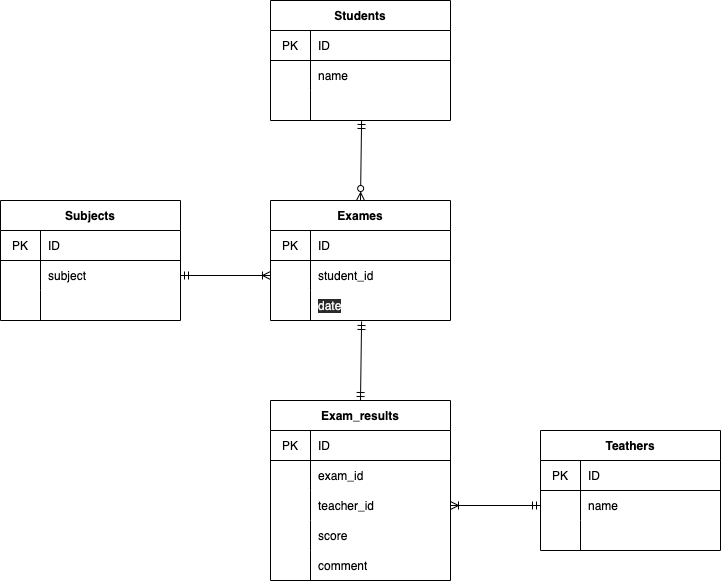

The diagram above was exported from draw.io. Its source (the exported page's mxGraphModel, read from the mxfile embedded in the PNG):
<mxGraphModel dx="727" dy="680" grid="1" gridSize="10" guides="1" tooltips="1" connect="1" arrows="0" fold="1" page="1" pageScale="1" pageWidth="827" pageHeight="1169" math="0" shadow="1">
  <root>
    <mxCell id="0" />
    <mxCell id="1" parent="0" />
    <mxCell id="172" value="Students" style="shape=table;startSize=30;container=1;collapsible=0;childLayout=tableLayout;fixedRows=1;rowLines=0;fontStyle=1;align=center;pointerEvents=1;" parent="1" vertex="1">
      <mxGeometry x="290" y="80" width="180" height="120" as="geometry" />
    </mxCell>
    <mxCell id="173" value="" style="shape=partialRectangle;html=1;whiteSpace=wrap;collapsible=0;dropTarget=0;pointerEvents=1;fillColor=none;top=0;left=0;bottom=1;right=0;points=[[0,0.5],[1,0.5]];portConstraint=eastwest;" parent="172" vertex="1">
      <mxGeometry y="30" width="180" height="30" as="geometry" />
    </mxCell>
    <mxCell id="174" value="PK" style="shape=partialRectangle;html=1;whiteSpace=wrap;connectable=0;fillColor=none;top=0;left=0;bottom=0;right=0;overflow=hidden;pointerEvents=1;" parent="173" vertex="1">
      <mxGeometry width="40" height="30" as="geometry">
        <mxRectangle width="40" height="30" as="alternateBounds" />
      </mxGeometry>
    </mxCell>
    <mxCell id="175" value="ID" style="shape=partialRectangle;html=1;whiteSpace=wrap;connectable=0;fillColor=none;top=0;left=0;bottom=0;right=0;align=left;spacingLeft=6;overflow=hidden;pointerEvents=1;" parent="173" vertex="1">
      <mxGeometry x="40" width="140" height="30" as="geometry">
        <mxRectangle width="140" height="30" as="alternateBounds" />
      </mxGeometry>
    </mxCell>
    <mxCell id="176" value="" style="shape=partialRectangle;html=1;whiteSpace=wrap;collapsible=0;dropTarget=0;pointerEvents=1;fillColor=none;top=0;left=0;bottom=0;right=0;points=[[0,0.5],[1,0.5]];portConstraint=eastwest;" parent="172" vertex="1">
      <mxGeometry y="60" width="180" height="30" as="geometry" />
    </mxCell>
    <mxCell id="177" value="" style="shape=partialRectangle;html=1;whiteSpace=wrap;connectable=0;fillColor=none;top=0;left=0;bottom=0;right=0;overflow=hidden;pointerEvents=1;" parent="176" vertex="1">
      <mxGeometry width="40" height="30" as="geometry">
        <mxRectangle width="40" height="30" as="alternateBounds" />
      </mxGeometry>
    </mxCell>
    <mxCell id="178" value="name" style="shape=partialRectangle;html=1;whiteSpace=wrap;connectable=0;fillColor=none;top=0;left=0;bottom=0;right=0;align=left;spacingLeft=6;overflow=hidden;pointerEvents=1;" parent="176" vertex="1">
      <mxGeometry x="40" width="140" height="30" as="geometry">
        <mxRectangle width="140" height="30" as="alternateBounds" />
      </mxGeometry>
    </mxCell>
    <mxCell id="179" value="" style="shape=partialRectangle;html=1;whiteSpace=wrap;collapsible=0;dropTarget=0;pointerEvents=1;fillColor=none;top=0;left=0;bottom=0;right=0;points=[[0,0.5],[1,0.5]];portConstraint=eastwest;" parent="172" vertex="1">
      <mxGeometry y="90" width="180" height="30" as="geometry" />
    </mxCell>
    <mxCell id="180" value="" style="shape=partialRectangle;html=1;whiteSpace=wrap;connectable=0;fillColor=none;top=0;left=0;bottom=0;right=0;overflow=hidden;pointerEvents=1;" parent="179" vertex="1">
      <mxGeometry width="40" height="30" as="geometry">
        <mxRectangle width="40" height="30" as="alternateBounds" />
      </mxGeometry>
    </mxCell>
    <mxCell id="181" value="" style="shape=partialRectangle;html=1;whiteSpace=wrap;connectable=0;fillColor=none;top=0;left=0;bottom=0;right=0;align=left;spacingLeft=6;overflow=hidden;pointerEvents=1;" parent="179" vertex="1">
      <mxGeometry x="40" width="140" height="30" as="geometry">
        <mxRectangle width="140" height="30" as="alternateBounds" />
      </mxGeometry>
    </mxCell>
    <mxCell id="192" value="Teathers" style="shape=table;startSize=30;container=1;collapsible=0;childLayout=tableLayout;fixedRows=1;rowLines=0;fontStyle=1;align=center;pointerEvents=1;" parent="1" vertex="1">
      <mxGeometry x="560" y="510" width="180" height="120" as="geometry" />
    </mxCell>
    <mxCell id="193" value="" style="shape=partialRectangle;html=1;whiteSpace=wrap;collapsible=0;dropTarget=0;pointerEvents=1;fillColor=none;top=0;left=0;bottom=1;right=0;points=[[0,0.5],[1,0.5]];portConstraint=eastwest;" parent="192" vertex="1">
      <mxGeometry y="30" width="180" height="30" as="geometry" />
    </mxCell>
    <mxCell id="194" value="PK" style="shape=partialRectangle;html=1;whiteSpace=wrap;connectable=0;fillColor=none;top=0;left=0;bottom=0;right=0;overflow=hidden;pointerEvents=1;" parent="193" vertex="1">
      <mxGeometry width="40" height="30" as="geometry">
        <mxRectangle width="40" height="30" as="alternateBounds" />
      </mxGeometry>
    </mxCell>
    <mxCell id="195" value="ID" style="shape=partialRectangle;html=1;whiteSpace=wrap;connectable=0;fillColor=none;top=0;left=0;bottom=0;right=0;align=left;spacingLeft=6;overflow=hidden;pointerEvents=1;" parent="193" vertex="1">
      <mxGeometry x="40" width="140" height="30" as="geometry">
        <mxRectangle width="140" height="30" as="alternateBounds" />
      </mxGeometry>
    </mxCell>
    <mxCell id="196" value="" style="shape=partialRectangle;html=1;whiteSpace=wrap;collapsible=0;dropTarget=0;pointerEvents=1;fillColor=none;top=0;left=0;bottom=0;right=0;points=[[0,0.5],[1,0.5]];portConstraint=eastwest;" parent="192" vertex="1">
      <mxGeometry y="60" width="180" height="30" as="geometry" />
    </mxCell>
    <mxCell id="197" value="" style="shape=partialRectangle;html=1;whiteSpace=wrap;connectable=0;fillColor=none;top=0;left=0;bottom=0;right=0;overflow=hidden;pointerEvents=1;" parent="196" vertex="1">
      <mxGeometry width="40" height="30" as="geometry">
        <mxRectangle width="40" height="30" as="alternateBounds" />
      </mxGeometry>
    </mxCell>
    <mxCell id="198" value="name" style="shape=partialRectangle;html=1;whiteSpace=wrap;connectable=0;fillColor=none;top=0;left=0;bottom=0;right=0;align=left;spacingLeft=6;overflow=hidden;pointerEvents=1;" parent="196" vertex="1">
      <mxGeometry x="40" width="140" height="30" as="geometry">
        <mxRectangle width="140" height="30" as="alternateBounds" />
      </mxGeometry>
    </mxCell>
    <mxCell id="199" value="" style="shape=partialRectangle;html=1;whiteSpace=wrap;collapsible=0;dropTarget=0;pointerEvents=1;fillColor=none;top=0;left=0;bottom=0;right=0;points=[[0,0.5],[1,0.5]];portConstraint=eastwest;" parent="192" vertex="1">
      <mxGeometry y="90" width="180" height="30" as="geometry" />
    </mxCell>
    <mxCell id="200" value="" style="shape=partialRectangle;html=1;whiteSpace=wrap;connectable=0;fillColor=none;top=0;left=0;bottom=0;right=0;overflow=hidden;pointerEvents=1;" parent="199" vertex="1">
      <mxGeometry width="40" height="30" as="geometry">
        <mxRectangle width="40" height="30" as="alternateBounds" />
      </mxGeometry>
    </mxCell>
    <mxCell id="201" value="" style="shape=partialRectangle;html=1;whiteSpace=wrap;connectable=0;fillColor=none;top=0;left=0;bottom=0;right=0;align=left;spacingLeft=6;overflow=hidden;pointerEvents=1;" parent="199" vertex="1">
      <mxGeometry x="40" width="140" height="30" as="geometry">
        <mxRectangle width="140" height="30" as="alternateBounds" />
      </mxGeometry>
    </mxCell>
    <mxCell id="202" value="Exames" style="shape=table;startSize=30;container=1;collapsible=0;childLayout=tableLayout;fixedRows=1;rowLines=0;fontStyle=1;align=center;pointerEvents=1;" parent="1" vertex="1">
      <mxGeometry x="290" y="280" width="180" height="120" as="geometry" />
    </mxCell>
    <mxCell id="203" value="" style="shape=partialRectangle;html=1;whiteSpace=wrap;collapsible=0;dropTarget=0;pointerEvents=1;fillColor=none;top=0;left=0;bottom=1;right=0;points=[[0,0.5],[1,0.5]];portConstraint=eastwest;" parent="202" vertex="1">
      <mxGeometry y="30" width="180" height="30" as="geometry" />
    </mxCell>
    <mxCell id="204" value="PK" style="shape=partialRectangle;html=1;whiteSpace=wrap;connectable=0;fillColor=none;top=0;left=0;bottom=0;right=0;overflow=hidden;pointerEvents=1;" parent="203" vertex="1">
      <mxGeometry width="40" height="30" as="geometry">
        <mxRectangle width="40" height="30" as="alternateBounds" />
      </mxGeometry>
    </mxCell>
    <mxCell id="205" value="ID" style="shape=partialRectangle;html=1;whiteSpace=wrap;connectable=0;fillColor=none;top=0;left=0;bottom=0;right=0;align=left;spacingLeft=6;overflow=hidden;pointerEvents=1;" parent="203" vertex="1">
      <mxGeometry x="40" width="140" height="30" as="geometry">
        <mxRectangle width="140" height="30" as="alternateBounds" />
      </mxGeometry>
    </mxCell>
    <mxCell id="206" value="" style="shape=partialRectangle;html=1;whiteSpace=wrap;collapsible=0;dropTarget=0;pointerEvents=1;fillColor=none;top=0;left=0;bottom=0;right=0;points=[[0,0.5],[1,0.5]];portConstraint=eastwest;" parent="202" vertex="1">
      <mxGeometry y="60" width="180" height="30" as="geometry" />
    </mxCell>
    <mxCell id="207" value="" style="shape=partialRectangle;html=1;whiteSpace=wrap;connectable=0;fillColor=none;top=0;left=0;bottom=0;right=0;overflow=hidden;pointerEvents=1;" parent="206" vertex="1">
      <mxGeometry width="40" height="30" as="geometry">
        <mxRectangle width="40" height="30" as="alternateBounds" />
      </mxGeometry>
    </mxCell>
    <mxCell id="208" value="&lt;span&gt;student_id&lt;/span&gt;" style="shape=partialRectangle;html=1;whiteSpace=wrap;connectable=0;fillColor=none;top=0;left=0;bottom=0;right=0;align=left;spacingLeft=6;overflow=hidden;pointerEvents=1;" parent="206" vertex="1">
      <mxGeometry x="40" width="140" height="30" as="geometry">
        <mxRectangle width="140" height="30" as="alternateBounds" />
      </mxGeometry>
    </mxCell>
    <mxCell id="209" value="" style="shape=partialRectangle;html=1;whiteSpace=wrap;collapsible=0;dropTarget=0;pointerEvents=1;fillColor=none;top=0;left=0;bottom=0;right=0;points=[[0,0.5],[1,0.5]];portConstraint=eastwest;" parent="202" vertex="1">
      <mxGeometry y="90" width="180" height="30" as="geometry" />
    </mxCell>
    <mxCell id="210" value="" style="shape=partialRectangle;html=1;whiteSpace=wrap;connectable=0;fillColor=none;top=0;left=0;bottom=0;right=0;overflow=hidden;pointerEvents=1;" parent="209" vertex="1">
      <mxGeometry width="40" height="30" as="geometry">
        <mxRectangle width="40" height="30" as="alternateBounds" />
      </mxGeometry>
    </mxCell>
    <mxCell id="211" value="&lt;meta charset=&quot;utf-8&quot;&gt;&lt;span style=&quot;color: rgb(240, 240, 240); font-family: helvetica; font-size: 12px; font-style: normal; font-weight: 400; letter-spacing: normal; text-align: left; text-indent: 0px; text-transform: none; word-spacing: 0px; background-color: rgb(42, 42, 42); display: inline; float: none;&quot;&gt;date&lt;/span&gt;" style="shape=partialRectangle;html=1;whiteSpace=wrap;connectable=0;fillColor=none;top=0;left=0;bottom=0;right=0;align=left;spacingLeft=6;overflow=hidden;pointerEvents=1;" parent="209" vertex="1">
      <mxGeometry x="40" width="140" height="30" as="geometry">
        <mxRectangle width="140" height="30" as="alternateBounds" />
      </mxGeometry>
    </mxCell>
    <mxCell id="222" value="Exam_results" style="shape=table;startSize=30;container=1;collapsible=0;childLayout=tableLayout;fixedRows=1;rowLines=0;fontStyle=1;align=center;pointerEvents=1;" parent="1" vertex="1">
      <mxGeometry x="290" y="480" width="180" height="180" as="geometry" />
    </mxCell>
    <mxCell id="223" value="" style="shape=partialRectangle;html=1;whiteSpace=wrap;collapsible=0;dropTarget=0;pointerEvents=1;fillColor=none;top=0;left=0;bottom=1;right=0;points=[[0,0.5],[1,0.5]];portConstraint=eastwest;" parent="222" vertex="1">
      <mxGeometry y="30" width="180" height="30" as="geometry" />
    </mxCell>
    <mxCell id="224" value="PK" style="shape=partialRectangle;html=1;whiteSpace=wrap;connectable=0;fillColor=none;top=0;left=0;bottom=0;right=0;overflow=hidden;pointerEvents=1;" parent="223" vertex="1">
      <mxGeometry width="40" height="30" as="geometry">
        <mxRectangle width="40" height="30" as="alternateBounds" />
      </mxGeometry>
    </mxCell>
    <mxCell id="225" value="ID" style="shape=partialRectangle;html=1;whiteSpace=wrap;connectable=0;fillColor=none;top=0;left=0;bottom=0;right=0;align=left;spacingLeft=6;overflow=hidden;pointerEvents=1;" parent="223" vertex="1">
      <mxGeometry x="40" width="140" height="30" as="geometry">
        <mxRectangle width="140" height="30" as="alternateBounds" />
      </mxGeometry>
    </mxCell>
    <mxCell id="226" value="" style="shape=partialRectangle;html=1;whiteSpace=wrap;collapsible=0;dropTarget=0;pointerEvents=1;fillColor=none;top=0;left=0;bottom=0;right=0;points=[[0,0.5],[1,0.5]];portConstraint=eastwest;" parent="222" vertex="1">
      <mxGeometry y="60" width="180" height="30" as="geometry" />
    </mxCell>
    <mxCell id="227" value="" style="shape=partialRectangle;html=1;whiteSpace=wrap;connectable=0;fillColor=none;top=0;left=0;bottom=0;right=0;overflow=hidden;pointerEvents=1;" parent="226" vertex="1">
      <mxGeometry width="40" height="30" as="geometry">
        <mxRectangle width="40" height="30" as="alternateBounds" />
      </mxGeometry>
    </mxCell>
    <mxCell id="228" value="exam_id" style="shape=partialRectangle;html=1;whiteSpace=wrap;connectable=0;fillColor=none;top=0;left=0;bottom=0;right=0;align=left;spacingLeft=6;overflow=hidden;pointerEvents=1;" parent="226" vertex="1">
      <mxGeometry x="40" width="140" height="30" as="geometry">
        <mxRectangle width="140" height="30" as="alternateBounds" />
      </mxGeometry>
    </mxCell>
    <mxCell id="229" value="" style="shape=partialRectangle;html=1;whiteSpace=wrap;collapsible=0;dropTarget=0;pointerEvents=1;fillColor=none;top=0;left=0;bottom=0;right=0;points=[[0,0.5],[1,0.5]];portConstraint=eastwest;" parent="222" vertex="1">
      <mxGeometry y="90" width="180" height="30" as="geometry" />
    </mxCell>
    <mxCell id="230" value="" style="shape=partialRectangle;html=1;whiteSpace=wrap;connectable=0;fillColor=none;top=0;left=0;bottom=0;right=0;overflow=hidden;pointerEvents=1;" parent="229" vertex="1">
      <mxGeometry width="40" height="30" as="geometry">
        <mxRectangle width="40" height="30" as="alternateBounds" />
      </mxGeometry>
    </mxCell>
    <mxCell id="231" value="teacher_id" style="shape=partialRectangle;html=1;whiteSpace=wrap;connectable=0;fillColor=none;top=0;left=0;bottom=0;right=0;align=left;spacingLeft=6;overflow=hidden;pointerEvents=1;" parent="229" vertex="1">
      <mxGeometry x="40" width="140" height="30" as="geometry">
        <mxRectangle width="140" height="30" as="alternateBounds" />
      </mxGeometry>
    </mxCell>
    <mxCell id="245" style="shape=partialRectangle;html=1;whiteSpace=wrap;collapsible=0;dropTarget=0;pointerEvents=1;fillColor=none;top=0;left=0;bottom=0;right=0;points=[[0,0.5],[1,0.5]];portConstraint=eastwest;" parent="222" vertex="1">
      <mxGeometry y="120" width="180" height="30" as="geometry" />
    </mxCell>
    <mxCell id="246" style="shape=partialRectangle;html=1;whiteSpace=wrap;connectable=0;fillColor=none;top=0;left=0;bottom=0;right=0;overflow=hidden;pointerEvents=1;" parent="245" vertex="1">
      <mxGeometry width="40" height="30" as="geometry">
        <mxRectangle width="40" height="30" as="alternateBounds" />
      </mxGeometry>
    </mxCell>
    <mxCell id="247" value="score" style="shape=partialRectangle;html=1;whiteSpace=wrap;connectable=0;fillColor=none;top=0;left=0;bottom=0;right=0;align=left;spacingLeft=6;overflow=hidden;pointerEvents=1;" parent="245" vertex="1">
      <mxGeometry x="40" width="140" height="30" as="geometry">
        <mxRectangle width="140" height="30" as="alternateBounds" />
      </mxGeometry>
    </mxCell>
    <mxCell id="277" style="shape=partialRectangle;html=1;whiteSpace=wrap;collapsible=0;dropTarget=0;pointerEvents=1;fillColor=none;top=0;left=0;bottom=0;right=0;points=[[0,0.5],[1,0.5]];portConstraint=eastwest;" parent="222" vertex="1">
      <mxGeometry y="150" width="180" height="30" as="geometry" />
    </mxCell>
    <mxCell id="278" style="shape=partialRectangle;html=1;whiteSpace=wrap;connectable=0;fillColor=none;top=0;left=0;bottom=0;right=0;overflow=hidden;pointerEvents=1;" parent="277" vertex="1">
      <mxGeometry width="40" height="30" as="geometry">
        <mxRectangle width="40" height="30" as="alternateBounds" />
      </mxGeometry>
    </mxCell>
    <mxCell id="279" value="comment" style="shape=partialRectangle;html=1;whiteSpace=wrap;connectable=0;fillColor=none;top=0;left=0;bottom=0;right=0;align=left;spacingLeft=6;overflow=hidden;pointerEvents=1;" parent="277" vertex="1">
      <mxGeometry x="40" width="140" height="30" as="geometry">
        <mxRectangle width="140" height="30" as="alternateBounds" />
      </mxGeometry>
    </mxCell>
    <mxCell id="243" value="" style="endArrow=ERmandOne;html=1;entryX=0.506;entryY=1;entryDx=0;entryDy=0;entryPerimeter=0;exitX=0.5;exitY=0;exitDx=0;exitDy=0;endFill=0;startArrow=ERzeroToMany;startFill=0;" parent="1" source="202" target="179" edge="1">
      <mxGeometry width="50" height="50" relative="1" as="geometry">
        <mxPoint x="360" y="250" as="sourcePoint" />
        <mxPoint x="410" y="200" as="targetPoint" />
      </mxGeometry>
    </mxCell>
    <mxCell id="244" value="" style="endArrow=ERmandOne;html=1;exitX=0.5;exitY=0;exitDx=0;exitDy=0;endFill=0;startArrow=ERmandOne;startFill=0;entryX=0.506;entryY=1.033;entryDx=0;entryDy=0;entryPerimeter=0;" parent="1" source="222" target="209" edge="1">
      <mxGeometry width="50" height="50" relative="1" as="geometry">
        <mxPoint x="370" y="460" as="sourcePoint" />
        <mxPoint x="380" y="430" as="targetPoint" />
      </mxGeometry>
    </mxCell>
    <mxCell id="258" value="Subjects" style="shape=table;startSize=30;container=1;collapsible=0;childLayout=tableLayout;fixedRows=1;rowLines=0;fontStyle=1;align=center;pointerEvents=1;" parent="1" vertex="1">
      <mxGeometry x="20" y="280" width="180" height="120" as="geometry" />
    </mxCell>
    <mxCell id="259" value="" style="shape=partialRectangle;html=1;whiteSpace=wrap;collapsible=0;dropTarget=0;pointerEvents=1;fillColor=none;top=0;left=0;bottom=1;right=0;points=[[0,0.5],[1,0.5]];portConstraint=eastwest;" parent="258" vertex="1">
      <mxGeometry y="30" width="180" height="30" as="geometry" />
    </mxCell>
    <mxCell id="260" value="PK" style="shape=partialRectangle;html=1;whiteSpace=wrap;connectable=0;fillColor=none;top=0;left=0;bottom=0;right=0;overflow=hidden;pointerEvents=1;" parent="259" vertex="1">
      <mxGeometry width="40" height="30" as="geometry">
        <mxRectangle width="40" height="30" as="alternateBounds" />
      </mxGeometry>
    </mxCell>
    <mxCell id="261" value="ID" style="shape=partialRectangle;html=1;whiteSpace=wrap;connectable=0;fillColor=none;top=0;left=0;bottom=0;right=0;align=left;spacingLeft=6;overflow=hidden;pointerEvents=1;" parent="259" vertex="1">
      <mxGeometry x="40" width="140" height="30" as="geometry">
        <mxRectangle width="140" height="30" as="alternateBounds" />
      </mxGeometry>
    </mxCell>
    <mxCell id="262" value="" style="shape=partialRectangle;html=1;whiteSpace=wrap;collapsible=0;dropTarget=0;pointerEvents=1;fillColor=none;top=0;left=0;bottom=0;right=0;points=[[0,0.5],[1,0.5]];portConstraint=eastwest;" parent="258" vertex="1">
      <mxGeometry y="60" width="180" height="30" as="geometry" />
    </mxCell>
    <mxCell id="263" value="" style="shape=partialRectangle;html=1;whiteSpace=wrap;connectable=0;fillColor=none;top=0;left=0;bottom=0;right=0;overflow=hidden;pointerEvents=1;" parent="262" vertex="1">
      <mxGeometry width="40" height="30" as="geometry">
        <mxRectangle width="40" height="30" as="alternateBounds" />
      </mxGeometry>
    </mxCell>
    <mxCell id="264" value="subject" style="shape=partialRectangle;html=1;whiteSpace=wrap;connectable=0;fillColor=none;top=0;left=0;bottom=0;right=0;align=left;spacingLeft=6;overflow=hidden;pointerEvents=1;" parent="262" vertex="1">
      <mxGeometry x="40" width="140" height="30" as="geometry">
        <mxRectangle width="140" height="30" as="alternateBounds" />
      </mxGeometry>
    </mxCell>
    <mxCell id="265" value="" style="shape=partialRectangle;html=1;whiteSpace=wrap;collapsible=0;dropTarget=0;pointerEvents=1;fillColor=none;top=0;left=0;bottom=0;right=0;points=[[0,0.5],[1,0.5]];portConstraint=eastwest;" parent="258" vertex="1">
      <mxGeometry y="90" width="180" height="30" as="geometry" />
    </mxCell>
    <mxCell id="266" value="" style="shape=partialRectangle;html=1;whiteSpace=wrap;connectable=0;fillColor=none;top=0;left=0;bottom=0;right=0;overflow=hidden;pointerEvents=1;" parent="265" vertex="1">
      <mxGeometry width="40" height="30" as="geometry">
        <mxRectangle width="40" height="30" as="alternateBounds" />
      </mxGeometry>
    </mxCell>
    <mxCell id="267" value="" style="shape=partialRectangle;html=1;whiteSpace=wrap;connectable=0;fillColor=none;top=0;left=0;bottom=0;right=0;align=left;spacingLeft=6;overflow=hidden;pointerEvents=1;" parent="265" vertex="1">
      <mxGeometry x="40" width="140" height="30" as="geometry">
        <mxRectangle width="140" height="30" as="alternateBounds" />
      </mxGeometry>
    </mxCell>
    <mxCell id="268" value="" style="endArrow=ERoneToMany;html=1;entryX=0;entryY=0.5;entryDx=0;entryDy=0;startArrow=ERmandOne;startFill=0;endFill=0;" parent="1" target="206" edge="1">
      <mxGeometry width="50" height="50" relative="1" as="geometry">
        <mxPoint x="200" y="355" as="sourcePoint" />
        <mxPoint x="270" y="320" as="targetPoint" />
      </mxGeometry>
    </mxCell>
    <mxCell id="280" value="" style="endArrow=ERmandOne;html=1;entryX=0;entryY=0.5;entryDx=0;entryDy=0;exitX=1;exitY=0.5;exitDx=0;exitDy=0;endFill=0;startArrow=ERoneToMany;startFill=0;" parent="1" source="229" target="196" edge="1">
      <mxGeometry width="50" height="50" relative="1" as="geometry">
        <mxPoint x="500" y="600" as="sourcePoint" />
        <mxPoint x="550" y="550" as="targetPoint" />
      </mxGeometry>
    </mxCell>
  </root>
</mxGraphModel>